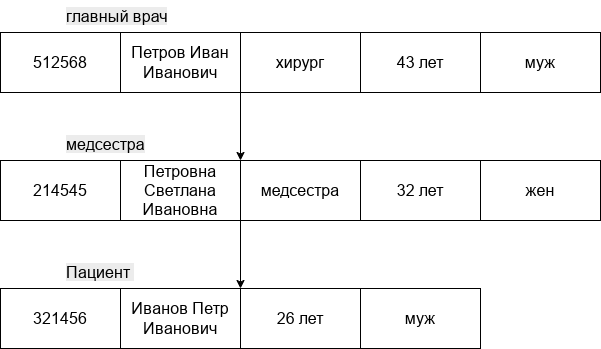

The diagram above was exported from draw.io. Its source (the exported page's mxGraphModel, read from the mxfile embedded in the PNG):
<mxGraphModel dx="1664" dy="874" grid="1" gridSize="16" guides="1" tooltips="1" connect="1" arrows="1" fold="1" page="1" pageScale="1" pageWidth="827" pageHeight="1169" math="0" shadow="0">
  <root>
    <mxCell id="0" />
    <mxCell id="1" parent="0" />
    <mxCell id="R_VaKpWboKYnDiXdJAbl-311" parent="1" style="text;whiteSpace=wrap;html=1;" value="&lt;span style=&quot;color: rgb(0, 0, 0); font-family: Helvetica; font-size: 16px; font-style: normal; font-variant-ligatures: normal; font-variant-caps: normal; font-weight: 400; letter-spacing: normal; orphans: 2; text-align: center; text-indent: 0px; text-transform: none; widows: 2; word-spacing: 0px; -webkit-text-stroke-width: 0px; white-space: normal; background-color: rgb(236, 236, 236); text-decoration-thickness: initial; text-decoration-style: initial; text-decoration-color: initial; float: none; display: inline !important;&quot;&gt;главный врач&lt;/span&gt;" vertex="1">
      <mxGeometry height="48" width="136" x="128" y="352" as="geometry" />
    </mxCell>
    <mxCell id="toLEnY-aWIbzNvkPJYSp-1" edge="1" parent="1" source="R_VaKpWboKYnDiXdJAbl-312" style="edgeStyle=orthogonalEdgeStyle;rounded=0;orthogonalLoop=1;jettySize=auto;html=1;exitX=1;exitY=1;exitDx=0;exitDy=0;entryX=1;entryY=0;entryDx=0;entryDy=0;" target="R_VaKpWboKYnDiXdJAbl-338">
      <mxGeometry relative="1" as="geometry" />
    </mxCell>
    <mxCell id="R_VaKpWboKYnDiXdJAbl-312" parent="1" style="rounded=0;whiteSpace=wrap;html=1;fontSize=16;" value="Петров Иван Иванович" vertex="1">
      <mxGeometry height="60" width="120" x="184" y="384" as="geometry" />
    </mxCell>
    <mxCell id="R_VaKpWboKYnDiXdJAbl-314" parent="1" style="rounded=0;whiteSpace=wrap;html=1;fontSize=16;" value="хирург" vertex="1">
      <mxGeometry height="60" width="120" x="304" y="384" as="geometry" />
    </mxCell>
    <mxCell id="R_VaKpWboKYnDiXdJAbl-315" parent="1" style="rounded=0;whiteSpace=wrap;html=1;fontSize=16;" value="43 лет" vertex="1">
      <mxGeometry height="60" width="120" x="424" y="384" as="geometry" />
    </mxCell>
    <mxCell id="R_VaKpWboKYnDiXdJAbl-316" parent="1" style="rounded=0;whiteSpace=wrap;html=1;fontSize=16;" value="муж" vertex="1">
      <mxGeometry height="60" width="120" x="544" y="384" as="geometry" />
    </mxCell>
    <mxCell id="R_VaKpWboKYnDiXdJAbl-317" parent="1" style="rounded=0;whiteSpace=wrap;html=1;fontSize=16;" value="512568" vertex="1">
      <mxGeometry height="60" width="120" x="64" y="384" as="geometry" />
    </mxCell>
    <mxCell id="R_VaKpWboKYnDiXdJAbl-332" parent="1" style="text;whiteSpace=wrap;html=1;" value="&lt;span style=&quot;color: rgb(0, 0, 0); font-family: Helvetica; font-size: 16px; font-style: normal; font-variant-ligatures: normal; font-variant-caps: normal; font-weight: 400; letter-spacing: normal; orphans: 2; text-align: center; text-indent: 0px; text-transform: none; widows: 2; word-spacing: 0px; -webkit-text-stroke-width: 0px; white-space: normal; background-color: rgb(236, 236, 236); text-decoration-thickness: initial; text-decoration-style: initial; text-decoration-color: initial; float: none; display: inline !important;&quot;&gt;Пациент&amp;nbsp;&lt;/span&gt;" vertex="1">
      <mxGeometry height="48" width="80" x="128" y="608" as="geometry" />
    </mxCell>
    <mxCell id="R_VaKpWboKYnDiXdJAbl-333" parent="1" style="rounded=0;whiteSpace=wrap;html=1;fontSize=16;" value="Иванов Петр Иванович" vertex="1">
      <mxGeometry height="60" width="120" x="184" y="640" as="geometry" />
    </mxCell>
    <mxCell id="R_VaKpWboKYnDiXdJAbl-334" parent="1" style="rounded=0;whiteSpace=wrap;html=1;fontSize=16;" value="26 лет" vertex="1">
      <mxGeometry height="60" width="120" x="304" y="640" as="geometry" />
    </mxCell>
    <mxCell id="R_VaKpWboKYnDiXdJAbl-335" parent="1" style="rounded=0;whiteSpace=wrap;html=1;fontSize=16;" value="муж" vertex="1">
      <mxGeometry height="60" width="120" x="424" y="640" as="geometry" />
    </mxCell>
    <mxCell id="R_VaKpWboKYnDiXdJAbl-336" parent="1" style="rounded=0;whiteSpace=wrap;html=1;fontSize=16;" value="321456" vertex="1">
      <mxGeometry height="60" width="120" x="64" y="640" as="geometry" />
    </mxCell>
    <mxCell id="R_VaKpWboKYnDiXdJAbl-337" parent="1" style="text;whiteSpace=wrap;html=1;" value="&lt;span style=&quot;color: rgb(0, 0, 0); font-family: Helvetica; font-size: 16px; font-style: normal; font-variant-ligatures: normal; font-variant-caps: normal; font-weight: 400; letter-spacing: normal; orphans: 2; text-align: center; text-indent: 0px; text-transform: none; widows: 2; word-spacing: 0px; -webkit-text-stroke-width: 0px; white-space: normal; background-color: rgb(236, 236, 236); text-decoration-thickness: initial; text-decoration-style: initial; text-decoration-color: initial; display: inline !important; float: none;&quot;&gt;медсестра&lt;/span&gt;" vertex="1">
      <mxGeometry height="48" width="128" x="128" y="480" as="geometry" />
    </mxCell>
    <mxCell id="toLEnY-aWIbzNvkPJYSp-2" edge="1" parent="1" source="R_VaKpWboKYnDiXdJAbl-338" style="edgeStyle=orthogonalEdgeStyle;rounded=0;orthogonalLoop=1;jettySize=auto;html=1;exitX=1;exitY=1;exitDx=0;exitDy=0;entryX=0;entryY=0;entryDx=0;entryDy=0;" target="R_VaKpWboKYnDiXdJAbl-334">
      <mxGeometry relative="1" as="geometry" />
    </mxCell>
    <mxCell id="R_VaKpWboKYnDiXdJAbl-338" parent="1" style="rounded=0;whiteSpace=wrap;html=1;fontSize=16;" value="Петровна Светлана Ивановна" vertex="1">
      <mxGeometry height="60" width="120" x="184" y="512" as="geometry" />
    </mxCell>
    <mxCell id="R_VaKpWboKYnDiXdJAbl-340" parent="1" style="rounded=0;whiteSpace=wrap;html=1;fontSize=16;" value="медсестра" vertex="1">
      <mxGeometry height="60" width="120" x="304" y="512" as="geometry" />
    </mxCell>
    <mxCell id="R_VaKpWboKYnDiXdJAbl-341" parent="1" style="rounded=0;whiteSpace=wrap;html=1;fontSize=16;" value="32 лет" vertex="1">
      <mxGeometry height="60" width="120" x="424" y="512" as="geometry" />
    </mxCell>
    <mxCell id="R_VaKpWboKYnDiXdJAbl-342" parent="1" style="rounded=0;whiteSpace=wrap;html=1;fontSize=16;" value="жен" vertex="1">
      <mxGeometry height="60" width="120" x="544" y="512" as="geometry" />
    </mxCell>
    <mxCell id="R_VaKpWboKYnDiXdJAbl-343" parent="1" style="rounded=0;whiteSpace=wrap;html=1;fontSize=16;" value="214545" vertex="1">
      <mxGeometry height="60" width="120" x="64" y="512" as="geometry" />
    </mxCell>
  </root>
</mxGraphModel>